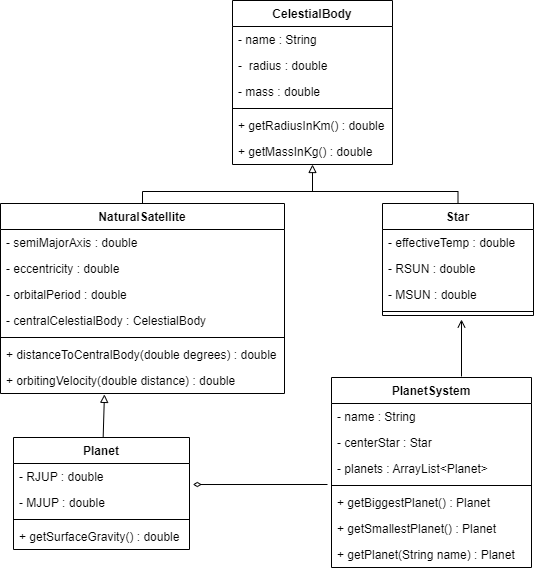

The diagram above was exported from draw.io. Its source (the exported page's mxGraphModel, read from the mxfile embedded in the PNG):
<mxGraphModel dx="1093" dy="576" grid="0" gridSize="10" guides="1" tooltips="1" connect="1" arrows="1" fold="1" page="0" pageScale="1" pageWidth="827" pageHeight="1169" math="0" shadow="0">
  <root>
    <mxCell id="WIyWlLk6GJQsqaUBKTNV-0" />
    <mxCell id="WIyWlLk6GJQsqaUBKTNV-1" parent="WIyWlLk6GJQsqaUBKTNV-0" />
    <mxCell id="HzTKxYceFJVP66dRWM9t-0" value="NaturalSatellite" style="swimlane;fontStyle=1;align=center;verticalAlign=top;childLayout=stackLayout;horizontal=1;startSize=26;horizontalStack=0;resizeParent=1;resizeParentMax=0;resizeLast=0;collapsible=1;marginBottom=0;" vertex="1" parent="WIyWlLk6GJQsqaUBKTNV-1">
      <mxGeometry x="67" y="223" width="284" height="190" as="geometry" />
    </mxCell>
    <mxCell id="HzTKxYceFJVP66dRWM9t-1" value="- semiMajorAxis : double" style="text;strokeColor=none;fillColor=none;align=left;verticalAlign=top;spacingLeft=4;spacingRight=4;overflow=hidden;rotatable=0;points=[[0,0.5],[1,0.5]];portConstraint=eastwest;" vertex="1" parent="HzTKxYceFJVP66dRWM9t-0">
      <mxGeometry y="26" width="284" height="26" as="geometry" />
    </mxCell>
    <mxCell id="HzTKxYceFJVP66dRWM9t-39" value="- eccentricity : double" style="text;strokeColor=none;fillColor=none;align=left;verticalAlign=top;spacingLeft=4;spacingRight=4;overflow=hidden;rotatable=0;points=[[0,0.5],[1,0.5]];portConstraint=eastwest;" vertex="1" parent="HzTKxYceFJVP66dRWM9t-0">
      <mxGeometry y="52" width="284" height="26" as="geometry" />
    </mxCell>
    <mxCell id="HzTKxYceFJVP66dRWM9t-40" value="- orbitalPeriod : double" style="text;strokeColor=none;fillColor=none;align=left;verticalAlign=top;spacingLeft=4;spacingRight=4;overflow=hidden;rotatable=0;points=[[0,0.5],[1,0.5]];portConstraint=eastwest;" vertex="1" parent="HzTKxYceFJVP66dRWM9t-0">
      <mxGeometry y="78" width="284" height="26" as="geometry" />
    </mxCell>
    <mxCell id="HzTKxYceFJVP66dRWM9t-41" value="- centralCelestialBody : CelestialBody" style="text;strokeColor=none;fillColor=none;align=left;verticalAlign=top;spacingLeft=4;spacingRight=4;overflow=hidden;rotatable=0;points=[[0,0.5],[1,0.5]];portConstraint=eastwest;" vertex="1" parent="HzTKxYceFJVP66dRWM9t-0">
      <mxGeometry y="104" width="284" height="26" as="geometry" />
    </mxCell>
    <mxCell id="HzTKxYceFJVP66dRWM9t-2" value="" style="line;strokeWidth=1;fillColor=none;align=left;verticalAlign=middle;spacingTop=-1;spacingLeft=3;spacingRight=3;rotatable=0;labelPosition=right;points=[];portConstraint=eastwest;" vertex="1" parent="HzTKxYceFJVP66dRWM9t-0">
      <mxGeometry y="130" width="284" height="8" as="geometry" />
    </mxCell>
    <mxCell id="HzTKxYceFJVP66dRWM9t-43" value="+ distanceToCentralBody(double degrees) : double" style="text;strokeColor=none;fillColor=none;align=left;verticalAlign=top;spacingLeft=4;spacingRight=4;overflow=hidden;rotatable=0;points=[[0,0.5],[1,0.5]];portConstraint=eastwest;" vertex="1" parent="HzTKxYceFJVP66dRWM9t-0">
      <mxGeometry y="138" width="284" height="26" as="geometry" />
    </mxCell>
    <mxCell id="HzTKxYceFJVP66dRWM9t-3" value="+ orbitingVelocity(double distance) : double" style="text;strokeColor=none;fillColor=none;align=left;verticalAlign=top;spacingLeft=4;spacingRight=4;overflow=hidden;rotatable=0;points=[[0,0.5],[1,0.5]];portConstraint=eastwest;" vertex="1" parent="HzTKxYceFJVP66dRWM9t-0">
      <mxGeometry y="164" width="284" height="26" as="geometry" />
    </mxCell>
    <mxCell id="HzTKxYceFJVP66dRWM9t-4" value="CelestialBody" style="swimlane;fontStyle=1;align=center;verticalAlign=top;childLayout=stackLayout;horizontal=1;startSize=26;horizontalStack=0;resizeParent=1;resizeParentMax=0;resizeLast=0;collapsible=1;marginBottom=0;" vertex="1" parent="WIyWlLk6GJQsqaUBKTNV-1">
      <mxGeometry x="299" y="20" width="160" height="164" as="geometry" />
    </mxCell>
    <mxCell id="HzTKxYceFJVP66dRWM9t-5" value="- name : String" style="text;strokeColor=none;fillColor=none;align=left;verticalAlign=top;spacingLeft=4;spacingRight=4;overflow=hidden;rotatable=0;points=[[0,0.5],[1,0.5]];portConstraint=eastwest;" vertex="1" parent="HzTKxYceFJVP66dRWM9t-4">
      <mxGeometry y="26" width="160" height="26" as="geometry" />
    </mxCell>
    <mxCell id="HzTKxYceFJVP66dRWM9t-32" value="-  radius : double" style="text;strokeColor=none;fillColor=none;align=left;verticalAlign=top;spacingLeft=4;spacingRight=4;overflow=hidden;rotatable=0;points=[[0,0.5],[1,0.5]];portConstraint=eastwest;" vertex="1" parent="HzTKxYceFJVP66dRWM9t-4">
      <mxGeometry y="52" width="160" height="26" as="geometry" />
    </mxCell>
    <mxCell id="HzTKxYceFJVP66dRWM9t-36" value="- mass : double" style="text;strokeColor=none;fillColor=none;align=left;verticalAlign=top;spacingLeft=4;spacingRight=4;overflow=hidden;rotatable=0;points=[[0,0.5],[1,0.5]];portConstraint=eastwest;" vertex="1" parent="HzTKxYceFJVP66dRWM9t-4">
      <mxGeometry y="78" width="160" height="26" as="geometry" />
    </mxCell>
    <mxCell id="HzTKxYceFJVP66dRWM9t-6" value="" style="line;strokeWidth=1;fillColor=none;align=left;verticalAlign=middle;spacingTop=-1;spacingLeft=3;spacingRight=3;rotatable=0;labelPosition=right;points=[];portConstraint=eastwest;" vertex="1" parent="HzTKxYceFJVP66dRWM9t-4">
      <mxGeometry y="104" width="160" height="8" as="geometry" />
    </mxCell>
    <mxCell id="HzTKxYceFJVP66dRWM9t-7" value="+ getRadiusInKm() : double" style="text;strokeColor=none;fillColor=none;align=left;verticalAlign=top;spacingLeft=4;spacingRight=4;overflow=hidden;rotatable=0;points=[[0,0.5],[1,0.5]];portConstraint=eastwest;" vertex="1" parent="HzTKxYceFJVP66dRWM9t-4">
      <mxGeometry y="112" width="160" height="26" as="geometry" />
    </mxCell>
    <mxCell id="HzTKxYceFJVP66dRWM9t-37" value="+ getMassInKg() : double" style="text;strokeColor=none;fillColor=none;align=left;verticalAlign=top;spacingLeft=4;spacingRight=4;overflow=hidden;rotatable=0;points=[[0,0.5],[1,0.5]];portConstraint=eastwest;" vertex="1" parent="HzTKxYceFJVP66dRWM9t-4">
      <mxGeometry y="138" width="160" height="26" as="geometry" />
    </mxCell>
    <mxCell id="HzTKxYceFJVP66dRWM9t-52" style="edgeStyle=none;rounded=0;orthogonalLoop=1;jettySize=auto;html=1;endArrow=open;endFill=0;" edge="1" parent="WIyWlLk6GJQsqaUBKTNV-1">
      <mxGeometry relative="1" as="geometry">
        <mxPoint x="528" y="396" as="sourcePoint" />
        <mxPoint x="528" y="339" as="targetPoint" />
      </mxGeometry>
    </mxCell>
    <mxCell id="HzTKxYceFJVP66dRWM9t-8" value="PlanetSystem" style="swimlane;fontStyle=1;align=center;verticalAlign=top;childLayout=stackLayout;horizontal=1;startSize=26;horizontalStack=0;resizeParent=1;resizeParentMax=0;resizeLast=0;collapsible=1;marginBottom=0;" vertex="1" parent="WIyWlLk6GJQsqaUBKTNV-1">
      <mxGeometry x="398" y="397" width="200" height="190" as="geometry" />
    </mxCell>
    <mxCell id="HzTKxYceFJVP66dRWM9t-9" value="- name : String" style="text;strokeColor=none;fillColor=none;align=left;verticalAlign=top;spacingLeft=4;spacingRight=4;overflow=hidden;rotatable=0;points=[[0,0.5],[1,0.5]];portConstraint=eastwest;" vertex="1" parent="HzTKxYceFJVP66dRWM9t-8">
      <mxGeometry y="26" width="200" height="26" as="geometry" />
    </mxCell>
    <mxCell id="HzTKxYceFJVP66dRWM9t-45" value="- centerStar : Star" style="text;strokeColor=none;fillColor=none;align=left;verticalAlign=top;spacingLeft=4;spacingRight=4;overflow=hidden;rotatable=0;points=[[0,0.5],[1,0.5]];portConstraint=eastwest;" vertex="1" parent="HzTKxYceFJVP66dRWM9t-8">
      <mxGeometry y="52" width="200" height="26" as="geometry" />
    </mxCell>
    <mxCell id="HzTKxYceFJVP66dRWM9t-46" value="- planets : ArrayList&lt;Planet&gt;" style="text;strokeColor=none;fillColor=none;align=left;verticalAlign=top;spacingLeft=4;spacingRight=4;overflow=hidden;rotatable=0;points=[[0,0.5],[1,0.5]];portConstraint=eastwest;" vertex="1" parent="HzTKxYceFJVP66dRWM9t-8">
      <mxGeometry y="78" width="200" height="26" as="geometry" />
    </mxCell>
    <mxCell id="HzTKxYceFJVP66dRWM9t-10" value="" style="line;strokeWidth=1;fillColor=none;align=left;verticalAlign=middle;spacingTop=-1;spacingLeft=3;spacingRight=3;rotatable=0;labelPosition=right;points=[];portConstraint=eastwest;" vertex="1" parent="HzTKxYceFJVP66dRWM9t-8">
      <mxGeometry y="104" width="200" height="8" as="geometry" />
    </mxCell>
    <mxCell id="HzTKxYceFJVP66dRWM9t-11" value="+ getBiggestPlanet() : Planet" style="text;strokeColor=none;fillColor=none;align=left;verticalAlign=top;spacingLeft=4;spacingRight=4;overflow=hidden;rotatable=0;points=[[0,0.5],[1,0.5]];portConstraint=eastwest;" vertex="1" parent="HzTKxYceFJVP66dRWM9t-8">
      <mxGeometry y="112" width="200" height="26" as="geometry" />
    </mxCell>
    <mxCell id="HzTKxYceFJVP66dRWM9t-47" value="+ getSmallestPlanet() : Planet" style="text;strokeColor=none;fillColor=none;align=left;verticalAlign=top;spacingLeft=4;spacingRight=4;overflow=hidden;rotatable=0;points=[[0,0.5],[1,0.5]];portConstraint=eastwest;" vertex="1" parent="HzTKxYceFJVP66dRWM9t-8">
      <mxGeometry y="138" width="200" height="26" as="geometry" />
    </mxCell>
    <mxCell id="HzTKxYceFJVP66dRWM9t-48" value="+ getPlanet(String name) : Planet" style="text;strokeColor=none;fillColor=none;align=left;verticalAlign=top;spacingLeft=4;spacingRight=4;overflow=hidden;rotatable=0;points=[[0,0.5],[1,0.5]];portConstraint=eastwest;" vertex="1" parent="HzTKxYceFJVP66dRWM9t-8">
      <mxGeometry y="164" width="200" height="26" as="geometry" />
    </mxCell>
    <mxCell id="HzTKxYceFJVP66dRWM9t-12" value="Star" style="swimlane;fontStyle=1;align=center;verticalAlign=top;childLayout=stackLayout;horizontal=1;startSize=26;horizontalStack=0;resizeParent=1;resizeParentMax=0;resizeLast=0;collapsible=1;marginBottom=0;" vertex="1" parent="WIyWlLk6GJQsqaUBKTNV-1">
      <mxGeometry x="449" y="223" width="151" height="112" as="geometry" />
    </mxCell>
    <mxCell id="HzTKxYceFJVP66dRWM9t-25" value="- effectiveTemp : double" style="text;strokeColor=none;fillColor=none;align=left;verticalAlign=top;spacingLeft=4;spacingRight=4;overflow=hidden;rotatable=0;points=[[0,0.5],[1,0.5]];portConstraint=eastwest;" vertex="1" parent="HzTKxYceFJVP66dRWM9t-12">
      <mxGeometry y="26" width="151" height="26" as="geometry" />
    </mxCell>
    <mxCell id="HzTKxYceFJVP66dRWM9t-13" value="- RSUN : double " style="text;strokeColor=none;fillColor=none;align=left;verticalAlign=top;spacingLeft=4;spacingRight=4;overflow=hidden;rotatable=0;points=[[0,0.5],[1,0.5]];portConstraint=eastwest;" vertex="1" parent="HzTKxYceFJVP66dRWM9t-12">
      <mxGeometry y="52" width="151" height="26" as="geometry" />
    </mxCell>
    <mxCell id="HzTKxYceFJVP66dRWM9t-38" value="- MSUN : double" style="text;strokeColor=none;fillColor=none;align=left;verticalAlign=top;spacingLeft=4;spacingRight=4;overflow=hidden;rotatable=0;points=[[0,0.5],[1,0.5]];portConstraint=eastwest;" vertex="1" parent="HzTKxYceFJVP66dRWM9t-12">
      <mxGeometry y="78" width="151" height="26" as="geometry" />
    </mxCell>
    <mxCell id="HzTKxYceFJVP66dRWM9t-14" value="" style="line;strokeWidth=1;fillColor=none;align=left;verticalAlign=middle;spacingTop=-1;spacingLeft=3;spacingRight=3;rotatable=0;labelPosition=right;points=[];portConstraint=eastwest;" vertex="1" parent="HzTKxYceFJVP66dRWM9t-12">
      <mxGeometry y="104" width="151" height="8" as="geometry" />
    </mxCell>
    <mxCell id="HzTKxYceFJVP66dRWM9t-21" value="" style="rounded=0;orthogonalLoop=1;jettySize=auto;html=1;endArrow=block;endFill=0;entryX=0.366;entryY=1.034;entryDx=0;entryDy=0;entryPerimeter=0;" edge="1" parent="WIyWlLk6GJQsqaUBKTNV-1" source="HzTKxYceFJVP66dRWM9t-16" target="HzTKxYceFJVP66dRWM9t-3">
      <mxGeometry relative="1" as="geometry">
        <mxPoint x="177" y="428" as="targetPoint" />
      </mxGeometry>
    </mxCell>
    <mxCell id="HzTKxYceFJVP66dRWM9t-16" value="Planet" style="swimlane;fontStyle=1;align=center;verticalAlign=top;childLayout=stackLayout;horizontal=1;startSize=26;horizontalStack=0;resizeParent=1;resizeParentMax=0;resizeLast=0;collapsible=1;marginBottom=0;" vertex="1" parent="WIyWlLk6GJQsqaUBKTNV-1">
      <mxGeometry x="80" y="457" width="176" height="112" as="geometry" />
    </mxCell>
    <mxCell id="HzTKxYceFJVP66dRWM9t-17" value="- RJUP : double" style="text;strokeColor=none;fillColor=none;align=left;verticalAlign=top;spacingLeft=4;spacingRight=4;overflow=hidden;rotatable=0;points=[[0,0.5],[1,0.5]];portConstraint=eastwest;" vertex="1" parent="HzTKxYceFJVP66dRWM9t-16">
      <mxGeometry y="26" width="176" height="26" as="geometry" />
    </mxCell>
    <mxCell id="HzTKxYceFJVP66dRWM9t-44" value="- MJUP : double" style="text;strokeColor=none;fillColor=none;align=left;verticalAlign=top;spacingLeft=4;spacingRight=4;overflow=hidden;rotatable=0;points=[[0,0.5],[1,0.5]];portConstraint=eastwest;" vertex="1" parent="HzTKxYceFJVP66dRWM9t-16">
      <mxGeometry y="52" width="176" height="26" as="geometry" />
    </mxCell>
    <mxCell id="HzTKxYceFJVP66dRWM9t-18" value="" style="line;strokeWidth=1;fillColor=none;align=left;verticalAlign=middle;spacingTop=-1;spacingLeft=3;spacingRight=3;rotatable=0;labelPosition=right;points=[];portConstraint=eastwest;" vertex="1" parent="HzTKxYceFJVP66dRWM9t-16">
      <mxGeometry y="78" width="176" height="8" as="geometry" />
    </mxCell>
    <mxCell id="HzTKxYceFJVP66dRWM9t-19" value="+ getSurfaceGravity() : double" style="text;strokeColor=none;fillColor=none;align=left;verticalAlign=top;spacingLeft=4;spacingRight=4;overflow=hidden;rotatable=0;points=[[0,0.5],[1,0.5]];portConstraint=eastwest;" vertex="1" parent="HzTKxYceFJVP66dRWM9t-16">
      <mxGeometry y="86" width="176" height="26" as="geometry" />
    </mxCell>
    <mxCell id="HzTKxYceFJVP66dRWM9t-33" value="" style="endArrow=none;html=1;rounded=0;exitX=0.5;exitY=0;exitDx=0;exitDy=0;edgeStyle=elbowEdgeStyle;elbow=vertical;entryX=0.5;entryY=0;entryDx=0;entryDy=0;" edge="1" parent="WIyWlLk6GJQsqaUBKTNV-1" source="HzTKxYceFJVP66dRWM9t-0" target="HzTKxYceFJVP66dRWM9t-12">
      <mxGeometry width="50" height="50" relative="1" as="geometry">
        <mxPoint x="387" y="330" as="sourcePoint" />
        <mxPoint x="494" y="254" as="targetPoint" />
        <Array as="points">
          <mxPoint x="330" y="211" />
          <mxPoint x="399" y="170" />
        </Array>
      </mxGeometry>
    </mxCell>
    <mxCell id="HzTKxYceFJVP66dRWM9t-35" value="" style="endArrow=block;html=1;rounded=0;entryX=0.5;entryY=1;entryDx=0;entryDy=0;endFill=0;" edge="1" parent="WIyWlLk6GJQsqaUBKTNV-1" target="HzTKxYceFJVP66dRWM9t-4">
      <mxGeometry width="50" height="50" relative="1" as="geometry">
        <mxPoint x="379" y="211" as="sourcePoint" />
        <mxPoint x="437" y="280" as="targetPoint" />
        <Array as="points" />
      </mxGeometry>
    </mxCell>
    <mxCell id="HzTKxYceFJVP66dRWM9t-50" style="rounded=0;orthogonalLoop=1;jettySize=auto;elbow=vertical;html=1;endArrow=diamondThin;endFill=0;entryX=1.019;entryY=0.808;entryDx=0;entryDy=0;entryPerimeter=0;" edge="1" parent="WIyWlLk6GJQsqaUBKTNV-1" target="HzTKxYceFJVP66dRWM9t-17">
      <mxGeometry relative="1" as="geometry">
        <mxPoint x="342" y="504" as="targetPoint" />
        <mxPoint x="394" y="504" as="sourcePoint" />
      </mxGeometry>
    </mxCell>
  </root>
</mxGraphModel>